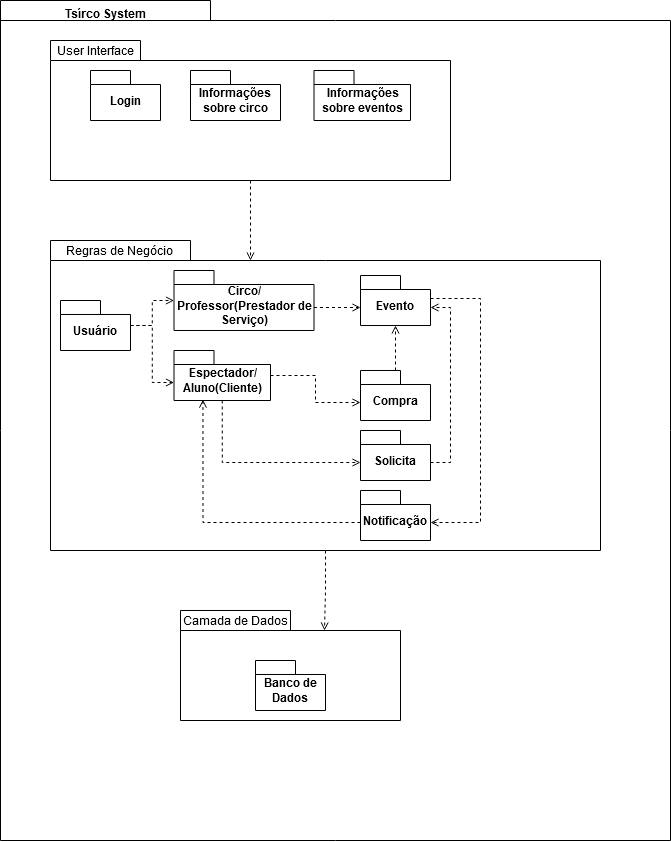

The diagram above was exported from draw.io. Its source (the exported page's mxGraphModel, read from the mxfile embedded in the PNG):
<mxGraphModel dx="1024" dy="538" grid="1" gridSize="10" guides="1" tooltips="1" connect="1" arrows="1" fold="1" page="1" pageScale="1" pageWidth="827" pageHeight="1169" math="0" shadow="0">
  <root>
    <mxCell id="0" />
    <mxCell id="1" parent="0" />
    <mxCell id="HKPiAH5xEV0DCEND49Ca-31" value="" style="shape=folder;fontStyle=1;spacingTop=10;tabWidth=210;tabHeight=20;tabPosition=left;html=1;whiteSpace=wrap;" vertex="1" parent="1">
      <mxGeometry x="30" width="670" height="840" as="geometry" />
    </mxCell>
    <mxCell id="HKPiAH5xEV0DCEND49Ca-1" value="" style="shape=folder;fontStyle=1;spacingTop=10;tabWidth=90;tabHeight=20;tabPosition=left;html=1;whiteSpace=wrap;" vertex="1" parent="1">
      <mxGeometry x="80" y="40" width="400" height="140" as="geometry" />
    </mxCell>
    <mxCell id="HKPiAH5xEV0DCEND49Ca-2" value="Login" style="shape=folder;fontStyle=1;spacingTop=10;tabWidth=40;tabHeight=14;tabPosition=left;html=1;whiteSpace=wrap;" vertex="1" parent="1">
      <mxGeometry x="120" y="70" width="70" height="50" as="geometry" />
    </mxCell>
    <mxCell id="HKPiAH5xEV0DCEND49Ca-3" value="&lt;div&gt;Informações sobre circo&lt;/div&gt;" style="shape=folder;fontStyle=1;spacingTop=10;tabWidth=40;tabHeight=14;tabPosition=left;html=1;whiteSpace=wrap;" vertex="1" parent="1">
      <mxGeometry x="220" y="70" width="90" height="50" as="geometry" />
    </mxCell>
    <mxCell id="HKPiAH5xEV0DCEND49Ca-4" value="Informações sobre eventos" style="shape=folder;fontStyle=1;spacingTop=10;tabWidth=40;tabHeight=14;tabPosition=left;html=1;whiteSpace=wrap;" vertex="1" parent="1">
      <mxGeometry x="343.5" y="70" width="96.5" height="50" as="geometry" />
    </mxCell>
    <mxCell id="HKPiAH5xEV0DCEND49Ca-5" value="&lt;div&gt;User Interface&lt;/div&gt;" style="text;html=1;align=center;verticalAlign=middle;whiteSpace=wrap;rounded=0;" vertex="1" parent="1">
      <mxGeometry x="80" y="40" width="90" height="20" as="geometry" />
    </mxCell>
    <mxCell id="HKPiAH5xEV0DCEND49Ca-7" value="" style="shape=folder;fontStyle=1;spacingTop=10;tabWidth=140;tabHeight=20;tabPosition=left;html=1;whiteSpace=wrap;" vertex="1" parent="1">
      <mxGeometry x="80" y="240" width="550" height="310" as="geometry" />
    </mxCell>
    <mxCell id="HKPiAH5xEV0DCEND49Ca-13" style="edgeStyle=orthogonalEdgeStyle;rounded=0;orthogonalLoop=1;jettySize=auto;html=1;dashed=1;endArrow=open;endFill=0;" edge="1" parent="1" source="HKPiAH5xEV0DCEND49Ca-8" target="HKPiAH5xEV0DCEND49Ca-9">
      <mxGeometry relative="1" as="geometry" />
    </mxCell>
    <mxCell id="HKPiAH5xEV0DCEND49Ca-8" value="Usuário" style="shape=folder;fontStyle=1;spacingTop=10;tabWidth=40;tabHeight=14;tabPosition=left;html=1;whiteSpace=wrap;" vertex="1" parent="1">
      <mxGeometry x="90" y="300" width="70" height="50" as="geometry" />
    </mxCell>
    <mxCell id="HKPiAH5xEV0DCEND49Ca-9" value="Circo/Professor(Prestador de Serviço)" style="shape=folder;fontStyle=1;spacingTop=10;tabWidth=40;tabHeight=14;tabPosition=left;html=1;whiteSpace=wrap;" vertex="1" parent="1">
      <mxGeometry x="203.5" y="270" width="140" height="60" as="geometry" />
    </mxCell>
    <mxCell id="HKPiAH5xEV0DCEND49Ca-10" value="Espectador/Aluno(Cliente)" style="shape=folder;fontStyle=1;spacingTop=10;tabWidth=40;tabHeight=14;tabPosition=left;html=1;whiteSpace=wrap;" vertex="1" parent="1">
      <mxGeometry x="203.5" y="350" width="96.5" height="50" as="geometry" />
    </mxCell>
    <mxCell id="HKPiAH5xEV0DCEND49Ca-11" value="&lt;div&gt;Regras de Negócio&lt;br&gt;&lt;/div&gt;" style="text;html=1;align=center;verticalAlign=middle;whiteSpace=wrap;rounded=0;" vertex="1" parent="1">
      <mxGeometry x="80" y="240" width="140" height="20" as="geometry" />
    </mxCell>
    <mxCell id="HKPiAH5xEV0DCEND49Ca-14" style="edgeStyle=orthogonalEdgeStyle;rounded=0;orthogonalLoop=1;jettySize=auto;html=1;entryX=0;entryY=0;entryDx=0;entryDy=32;entryPerimeter=0;dashed=1;endArrow=open;endFill=0;" edge="1" parent="1" source="HKPiAH5xEV0DCEND49Ca-8" target="HKPiAH5xEV0DCEND49Ca-10">
      <mxGeometry relative="1" as="geometry" />
    </mxCell>
    <mxCell id="HKPiAH5xEV0DCEND49Ca-15" value="Compra " style="shape=folder;fontStyle=1;spacingTop=10;tabWidth=40;tabHeight=14;tabPosition=left;html=1;whiteSpace=wrap;" vertex="1" parent="1">
      <mxGeometry x="390" y="370" width="70" height="50" as="geometry" />
    </mxCell>
    <mxCell id="HKPiAH5xEV0DCEND49Ca-16" value="Evento" style="shape=folder;fontStyle=1;spacingTop=10;tabWidth=40;tabHeight=14;tabPosition=left;html=1;whiteSpace=wrap;" vertex="1" parent="1">
      <mxGeometry x="390" y="275" width="70" height="50" as="geometry" />
    </mxCell>
    <mxCell id="HKPiAH5xEV0DCEND49Ca-17" style="edgeStyle=orthogonalEdgeStyle;rounded=0;orthogonalLoop=1;jettySize=auto;html=1;exitX=0;exitY=0;exitDx=140;exitDy=37;exitPerimeter=0;entryX=0;entryY=0;entryDx=0;entryDy=32;entryPerimeter=0;dashed=1;endArrow=open;endFill=0;" edge="1" parent="1" source="HKPiAH5xEV0DCEND49Ca-9" target="HKPiAH5xEV0DCEND49Ca-16">
      <mxGeometry relative="1" as="geometry" />
    </mxCell>
    <mxCell id="HKPiAH5xEV0DCEND49Ca-18" style="edgeStyle=orthogonalEdgeStyle;rounded=0;orthogonalLoop=1;jettySize=auto;html=1;entryX=0;entryY=0;entryDx=0;entryDy=32;entryPerimeter=0;dashed=1;endArrow=open;endFill=0;" edge="1" parent="1" source="HKPiAH5xEV0DCEND49Ca-10" target="HKPiAH5xEV0DCEND49Ca-15">
      <mxGeometry relative="1" as="geometry" />
    </mxCell>
    <mxCell id="HKPiAH5xEV0DCEND49Ca-19" style="edgeStyle=orthogonalEdgeStyle;rounded=0;orthogonalLoop=1;jettySize=auto;html=1;entryX=0.5;entryY=1;entryDx=0;entryDy=0;entryPerimeter=0;endArrow=open;endFill=0;dashed=1;" edge="1" parent="1" source="HKPiAH5xEV0DCEND49Ca-15" target="HKPiAH5xEV0DCEND49Ca-16">
      <mxGeometry relative="1" as="geometry" />
    </mxCell>
    <mxCell id="HKPiAH5xEV0DCEND49Ca-20" style="rounded=0;orthogonalLoop=1;jettySize=auto;html=1;dashed=1;endArrow=open;endFill=0;" edge="1" parent="1" source="HKPiAH5xEV0DCEND49Ca-1">
      <mxGeometry relative="1" as="geometry">
        <mxPoint x="280" y="260" as="targetPoint" />
      </mxGeometry>
    </mxCell>
    <mxCell id="HKPiAH5xEV0DCEND49Ca-21" value="&lt;div&gt;Solicita&lt;/div&gt;" style="shape=folder;fontStyle=1;spacingTop=10;tabWidth=40;tabHeight=14;tabPosition=left;html=1;whiteSpace=wrap;" vertex="1" parent="1">
      <mxGeometry x="390" y="430" width="70" height="50" as="geometry" />
    </mxCell>
    <mxCell id="HKPiAH5xEV0DCEND49Ca-22" value="Notificação" style="shape=folder;fontStyle=1;spacingTop=10;tabWidth=40;tabHeight=14;tabPosition=left;html=1;whiteSpace=wrap;" vertex="1" parent="1">
      <mxGeometry x="390" y="490" width="70" height="50" as="geometry" />
    </mxCell>
    <mxCell id="HKPiAH5xEV0DCEND49Ca-23" style="edgeStyle=orthogonalEdgeStyle;rounded=0;orthogonalLoop=1;jettySize=auto;html=1;exitX=0.5;exitY=1;exitDx=0;exitDy=0;exitPerimeter=0;entryX=0;entryY=0;entryDx=0;entryDy=32;entryPerimeter=0;dashed=1;endArrow=open;endFill=0;" edge="1" parent="1" source="HKPiAH5xEV0DCEND49Ca-10" target="HKPiAH5xEV0DCEND49Ca-21">
      <mxGeometry relative="1" as="geometry" />
    </mxCell>
    <mxCell id="HKPiAH5xEV0DCEND49Ca-24" style="edgeStyle=orthogonalEdgeStyle;rounded=0;orthogonalLoop=1;jettySize=auto;html=1;exitX=0;exitY=0;exitDx=70;exitDy=32;exitPerimeter=0;entryX=0;entryY=0;entryDx=70;entryDy=32;entryPerimeter=0;dashed=1;endArrow=open;endFill=0;" edge="1" parent="1" source="HKPiAH5xEV0DCEND49Ca-21" target="HKPiAH5xEV0DCEND49Ca-16">
      <mxGeometry relative="1" as="geometry" />
    </mxCell>
    <mxCell id="HKPiAH5xEV0DCEND49Ca-25" style="edgeStyle=orthogonalEdgeStyle;rounded=0;orthogonalLoop=1;jettySize=auto;html=1;exitX=0;exitY=0;exitDx=0;exitDy=32;exitPerimeter=0;entryX=0.3;entryY=0.983;entryDx=0;entryDy=0;entryPerimeter=0;dashed=1;endArrow=open;endFill=0;" edge="1" parent="1" source="HKPiAH5xEV0DCEND49Ca-22" target="HKPiAH5xEV0DCEND49Ca-10">
      <mxGeometry relative="1" as="geometry" />
    </mxCell>
    <mxCell id="HKPiAH5xEV0DCEND49Ca-26" style="edgeStyle=orthogonalEdgeStyle;rounded=0;orthogonalLoop=1;jettySize=auto;html=1;exitX=0;exitY=0;exitDx=70;exitDy=23;exitPerimeter=0;entryX=0;entryY=0;entryDx=70;entryDy=32;entryPerimeter=0;dashed=1;endArrow=open;endFill=0;" edge="1" parent="1" source="HKPiAH5xEV0DCEND49Ca-16" target="HKPiAH5xEV0DCEND49Ca-22">
      <mxGeometry relative="1" as="geometry">
        <Array as="points">
          <mxPoint x="510" y="298" />
          <mxPoint x="510" y="522" />
        </Array>
      </mxGeometry>
    </mxCell>
    <mxCell id="HKPiAH5xEV0DCEND49Ca-27" value="" style="shape=folder;fontStyle=1;spacingTop=10;tabWidth=110;tabHeight=20;tabPosition=left;html=1;whiteSpace=wrap;" vertex="1" parent="1">
      <mxGeometry x="210" y="610" width="220" height="110" as="geometry" />
    </mxCell>
    <mxCell id="HKPiAH5xEV0DCEND49Ca-28" value="Banco de Dados" style="shape=folder;fontStyle=1;spacingTop=10;tabWidth=40;tabHeight=14;tabPosition=left;html=1;whiteSpace=wrap;" vertex="1" parent="1">
      <mxGeometry x="285" y="660" width="70" height="50" as="geometry" />
    </mxCell>
    <mxCell id="HKPiAH5xEV0DCEND49Ca-29" value="Camada de Dados" style="text;html=1;align=center;verticalAlign=middle;whiteSpace=wrap;rounded=0;" vertex="1" parent="1">
      <mxGeometry x="210" y="610" width="110" height="20" as="geometry" />
    </mxCell>
    <mxCell id="HKPiAH5xEV0DCEND49Ca-30" style="edgeStyle=orthogonalEdgeStyle;rounded=0;orthogonalLoop=1;jettySize=auto;html=1;exitX=0.5;exitY=1;exitDx=0;exitDy=0;exitPerimeter=0;dashed=1;endArrow=open;endFill=0;" edge="1" parent="1" source="HKPiAH5xEV0DCEND49Ca-7">
      <mxGeometry relative="1" as="geometry">
        <mxPoint x="354" y="630" as="targetPoint" />
      </mxGeometry>
    </mxCell>
    <mxCell id="HKPiAH5xEV0DCEND49Ca-32" value="Tsírco System" style="text;align=center;fontStyle=1;verticalAlign=middle;spacingLeft=3;spacingRight=3;strokeColor=none;rotatable=0;points=[[0,0.5],[1,0.5]];portConstraint=eastwest;html=1;" vertex="1" parent="1">
      <mxGeometry x="30" width="210" height="26" as="geometry" />
    </mxCell>
  </root>
</mxGraphModel>